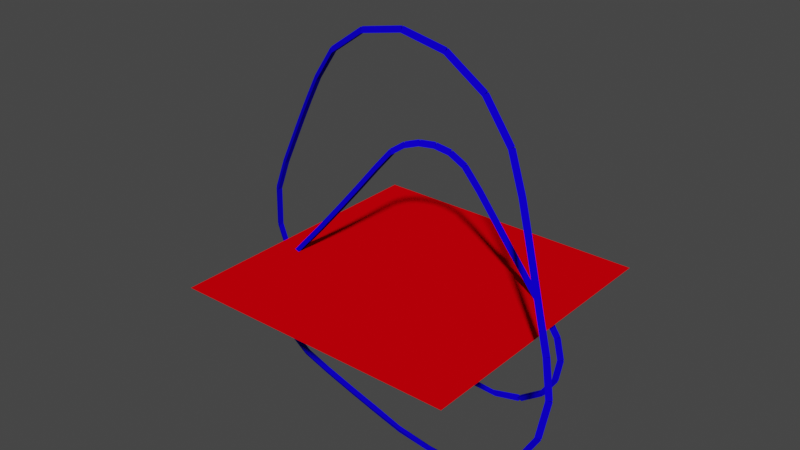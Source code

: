 # Source: procedural-mobius-2.blend  (saved by Blender 3.3.6; exported with 4.5.12 LTS)
import bpy
from mathutils import Matrix  # noqa: F401  (used for matrix-valued properties, if any)

bpy.ops.wm.read_factory_settings(use_empty=True)
scene = bpy.context.scene
scene.name = 'Scene'

# ---- collections
col_collection = bpy.data.collections.new('Collection'); scene.collection.children.link(col_collection)

# ---- materials (node trees are filled in below, after node groups)
mat_blue = bpy.data.materials.new('blue')
mat_blue.use_transparent_shadow = False
mat_blue.diffuse_color = (0.005336, 0.0, 0.8, 1.0)
mat_red = bpy.data.materials.new('red')
mat_red.use_transparent_shadow = False
mat_red.diffuse_color = (0.8, 0.0, 0.003189, 1.0)

# ---- material node trees

# ---- world
world_world = bpy.data.worlds.new('World'); scene.world = world_world
world_world.use_nodes = True; world_world.node_tree.nodes.clear()
_N = world_world.node_tree.nodes; _L = world_world.node_tree.links
n0 = _N.new('ShaderNodeOutputWorld'); n0.name = 'World Output'; n0.location = (300, 300)
n1 = _N.new('ShaderNodeBackground'); n1.name = 'Background'; n1.location = (10, 300)
n1.inputs[0].default_value = (0.05088, 0.05088, 0.05088, 1.0)
_L.new(n1.outputs[0], n0.inputs[0])
n0.is_active_output = True
world_world.color = (0.05088, 0.05088, 0.05088)
world_world.use_sun_shadow = False
world_world.sun_shadow_jitter_overblur = 0.0

# ---- meshes
me_strip_mesh = bpy.data.meshes.new('strip_mesh')
me_strip_mesh.from_pydata([(0.2486, -0.3387, -0.1492), (0.2527, -0.3532, -0.1579), (0.2525, -0.3532, -0.1406), (0.164, -0.3618, -0.15), (0.162, -0.3779, -0.1562), (0.1738, -0.3747, -0.1438), (0.164, -0.3624, 0.1532), (0.1622, -0.3796, 0.1539), (0.1736, -0.3725, 0.1429), (0.26, -0.3686, 0.1537), (0.2589, -0.3859, 0.1547), (0.2593, -0.3781, 0.1393), (0.2572, -0.3564, -0.1492), (0.2485, -0.3442, -0.1579), (0.2481, -0.3445, -0.1406), (0.3238, -0.308, -0.1469), (0.3152, -0.2957, -0.1556), (0.3148, -0.296, -0.1383), (0.2624, -0.3871, 0.1492), (0.2578, -0.3728, 0.1406), (0.2581, -0.3727, 0.1579), (0.3563, -0.3581, 0.1469), (0.3517, -0.3439, 0.1383), (0.3521, -0.3437, 0.1556), (0.3263, -0.3053, -0.1469), (0.3139, -0.2968, -0.1556), (0.3135, -0.2976, -0.1383), (0.368, -0.2405, -0.1432), (0.3556, -0.232, -0.1518), (0.3552, -0.2327, -0.1345), (0.3596, -0.3564, 0.1469), (0.35, -0.3449, 0.1383), (0.3505, -0.3445, 0.1556), (0.4407, -0.292, 0.1432), (0.4311, -0.2805, 0.1345), (0.4316, -0.2801, 0.1518), (0.3694, -0.2371, -0.1432), (0.3548, -0.2334, -0.1518), (0.3546, -0.2346, -0.1345), (0.3842, -0.1666, -0.1379), (0.3696, -0.1629, -0.1465), (0.3694, -0.1641, -0.1293), (0.4431, -0.2893, 0.1432), (0.43, -0.282, 0.1345), (0.4304, -0.2813, 0.1518), (0.4981, -0.1958, 0.1379), (0.4849, -0.1885, 0.1293), (0.4854, -0.1878, 0.1466), (0.3843, -0.163, -0.1379), (0.3693, -0.1645, -0.1465), (0.3696, -0.1662, -0.1293), (0.3738, -0.09657, -0.1313), (0.3589, -0.09806, -0.1399), (0.3591, -0.09974, -0.1226), (0.4993, -0.1923, 0.1379), (0.4844, -0.1904, 0.1293), (0.4846, -0.1894, 0.1466), (0.5178, -0.08064, 0.1313), (0.5029, -0.07869, 0.1226), (0.5031, -0.07769, 0.1399), (0.3727, -0.09332, -0.1313), (0.3591, -0.09969, -0.1399), (0.36, -0.1014, -0.1226), (0.3379, -0.02986, -0.1232), (0.3243, -0.03623, -0.1319), (0.3252, -0.0379, -0.1146), (0.5177, -0.07721, 0.1313), (0.5031, -0.08053, 0.1226), (0.5029, -0.07928, 0.1399), (0.4983, 0.02939, 0.1232), (0.4836, 0.02606, 0.1146), (0.4834, 0.02732, 0.1319), (0.3375, -0.02918, -0.1232), (0.3245, -0.03662, -0.1319), (0.3255, -0.0382, -0.1146), (0.2908, 0.04197, -0.1139), (0.2778, 0.03453, -0.1225), (0.2788, 0.03296, -0.1053), (0.498, 0.03063, 0.1232), (0.4839, 0.02528, 0.1146), (0.4834, 0.02687, 0.1319), (0.4689, 0.122, 0.1139), (0.4548, 0.1166, 0.1053), (0.4543, 0.1182, 0.1225), (0.2909, 0.04179, -0.1139), (0.2777, 0.03468, -0.1225), (0.2788, 0.03299, -0.1053), (0.243, 0.1184, -0.1034), (0.2298, 0.1113, -0.112), (0.2308, 0.1096, -0.09484), (0.4688, 0.122, 0.1139), (0.4549, 0.1165, 0.1053), (0.4543, 0.1184, 0.1225), (0.441, 0.208, 0.1034), (0.427, 0.2024, 0.09484), (0.4264, 0.2043, 0.112), (0.2431, 0.1183, -0.1034), (0.2297, 0.1114, -0.112), (0.2309, 0.1095, -0.09485), (0.1962, 0.1953, -0.09188), (0.1828, 0.1885, -0.1005), (0.184, 0.1866, -0.08329), (0.4409, 0.2081, 0.1034), (0.4271, 0.2022, 0.09485), (0.4264, 0.2043, 0.112), (0.412, 0.2936, 0.09188), (0.3982, 0.2877, 0.08329), (0.3975, 0.2898, 0.1005), (0.1963, 0.1952, -0.09188), (0.1827, 0.1886, -0.1005), (0.184, 0.1865, -0.08331), (0.1511, 0.2716, -0.07937), (0.1375, 0.265, -0.08795), (0.1388, 0.2629, -0.0708), (0.412, 0.2937, 0.09188), (0.3983, 0.2876, 0.0833), (0.3975, 0.2898, 0.1005), (0.3814, 0.3799, 0.07937), (0.3677, 0.3738, 0.07079), (0.3669, 0.376, 0.08795), (0.151, 0.2716, -0.07937), (0.1373, 0.2653, -0.08788), (0.139, 0.2625, -0.07087), (0.1148, 0.3313, -0.06606), (0.1012, 0.3249, -0.07456), (0.1028, 0.3221, -0.05755), (0.3812, 0.3805, 0.07937), (0.3678, 0.3736, 0.07078), (0.367, 0.3755, 0.08797), (0.3381, 0.4816, 0.06606), (0.3247, 0.4747, 0.05746), (0.3239, 0.4766, 0.07465), (0.1129, 0.3336, -0.06606), (0.1011, 0.324, -0.07434), (0.1048, 0.3207, -0.05777), (0.0784, 0.364, -0.05213), (0.0666, 0.3544, -0.06042), (0.07036, 0.3511, -0.04384), (0.3366, 0.4841, 0.06606), (0.3257, 0.4737, 0.05744), (0.3245, 0.4751, 0.07467), (0.2512, 0.5857, 0.05213), (0.2403, 0.5753, 0.04352), (0.2392, 0.5767, 0.06074), (0.07538, 0.3658, -0.05213), (0.06713, 0.3529, -0.06023), (0.07285, 0.3507, -0.04403), (0.03967, 0.3796, -0.03767), (0.03143, 0.3667, -0.04577), (0.03714, 0.3645, -0.02957), (0.2485, 0.588, 0.05213), (0.2419, 0.5744, 0.04352), (0.2404, 0.5753, 0.06075), (0.126, 0.6566, 0.03767), (0.1195, 0.6431, 0.02906), (0.1179, 0.6439, 0.04629), (0.03636, 0.3802, -0.03767), (0.0327, 0.3653, -0.0457), (0.03918, 0.3651, -0.02964), (-0.0004311, 0.3812, -0.02283), (-0.004087, 0.3663, -0.03086), (0.002389, 0.3662, -0.01479), (0.1225, 0.6578, 0.03767), (0.1214, 0.6428, 0.02906), (0.1196, 0.643, 0.04628), (-0.01786, 0.6771, 0.02283), (-0.01901, 0.6621, 0.01421), (-0.0208, 0.6623, 0.03144), (-0.003457, 0.3809, -0.02283), (-0.00254, 0.3655, -0.03082), (0.003868, 0.3674, -0.01483), (-0.03823, 0.3709, -0.007751), (-0.03731, 0.3556, -0.01574), (-0.0309, 0.3574, 0.0002424), (-0.0215, 0.6769, 0.02283), (-0.0172, 0.6625, 0.01421), (-0.01898, 0.6621, 0.03144), (-0.1599, 0.6446, 0.007751), (-0.1556, 0.6302, -0.0008608), (-0.1574, 0.6298, 0.01636), (-0.04127, 0.3695, -0.007751), (-0.03514, 0.3554, -0.01582), (-0.03003, 0.3591, 0.000322), (-0.07309, 0.3469, 0.007402), (-0.06696, 0.3328, -0.0006715), (-0.06185, 0.3364, 0.01547), (-0.1633, 0.6431, 0.007751), (-0.1541, 0.6313, -0.0008583), (-0.1556, 0.6302, 0.01636), (-0.2785, 0.565, -0.007402), (-0.2693, 0.5531, -0.01601), (-0.2708, 0.552, 0.001208), (-0.07523, 0.3448, 0.007402), (-0.06458, 0.3341, -0.001017), (-0.0621, 0.3373, 0.01582), (-0.1135, 0.2951, 0.02254), (-0.1028, 0.2843, 0.01412), (-0.1003, 0.2876, 0.03096), (-0.2808, 0.5628, -0.007402), (-0.2682, 0.5545, -0.01599), (-0.2696, 0.5527, 0.001186), (-0.3522, 0.4711, -0.02254), (-0.3397, 0.4628, -0.03113), (-0.341, 0.461, -0.01395), (-0.1135, 0.295, 0.02254), (-0.1024, 0.2848, 0.01401), (-0.1007, 0.2872, 0.03107), (-0.1654, 0.2262, 0.03747), (-0.1543, 0.216, 0.02894), (-0.1525, 0.2184, 0.04601), (-0.3527, 0.4704, -0.02254), (-0.3394, 0.4634, -0.03109), (-0.3409, 0.4611, -0.01399), (-0.4037, 0.3923, -0.03747), (-0.3904, 0.3852, -0.04603), (-0.3919, 0.383, -0.02892), (-0.1653, 0.2264, 0.03747), (-0.1543, 0.2161, 0.02893), (-0.1526, 0.2182, 0.04602), (-0.2204, 0.1555, 0.05202), (-0.2094, 0.1452, 0.04347), (-0.2077, 0.1474, 0.06057), (-0.4038, 0.3921, -0.03747), (-0.3903, 0.3854, -0.04602), (-0.3918, 0.383, -0.02893), (-0.4515, 0.3161, -0.05202), (-0.438, 0.3093, -0.06057), (-0.4395, 0.3069, -0.04347), (-0.2203, 0.1557, 0.05202), (-0.2095, 0.1452, 0.04346), (-0.2078, 0.1473, 0.06058), (-0.2767, 0.08566, 0.06603), (-0.2658, 0.07521, 0.05747), (-0.2641, 0.07729, 0.07459), (-0.4516, 0.316, -0.05202), (-0.438, 0.3093, -0.06058), (-0.4394, 0.3071, -0.04346), (-0.4981, 0.2391, -0.06603), (-0.4846, 0.2324, -0.07459), (-0.4859, 0.2302, -0.05747), (-0.2765, 0.08582, 0.06603), (-0.2659, 0.07514, 0.05748), (-0.2642, 0.0772, 0.07459), (-0.3311, 0.021, 0.07936), (-0.3205, 0.01031, 0.0708), (-0.3187, 0.01237, 0.08791), (-0.4981, 0.239, -0.06603), (-0.4846, 0.2324, -0.07461), (-0.4858, 0.2303, -0.05745), (-0.5464, 0.1569, -0.07936), (-0.5329, 0.1503, -0.08793), (-0.5341, 0.1483, -0.07078), (-0.3312, 0.02089, 0.07936), (-0.3206, 0.01013, 0.07085), (-0.3185, 0.01265, 0.08786), (-0.3724, -0.02945, 0.09183), (-0.3618, -0.04022, 0.08332), (-0.3597, -0.0377, 0.1003), (-0.5469, 0.1561, -0.07936), (-0.5329, 0.1505, -0.08797), (-0.5337, 0.1489, -0.07075), (-0.5957, 0.05206, -0.09183), (-0.5817, 0.04653, -0.1004), (-0.5825, 0.04484, -0.08322), (-0.3739, -0.032, 0.09183), (-0.3607, -0.03945, 0.08338), (-0.3593, -0.03592, 0.1003), (-0.3932, -0.07916, 0.1033), (-0.38, -0.0866, 0.09487), (-0.3786, -0.08307, 0.1118), (-0.5966, 0.04896, -0.09183), (-0.5816, 0.048, -0.1005), (-0.5818, 0.04647, -0.0832), (-0.6113, -0.07886, -0.1033), (-0.5964, -0.07981, -0.1119), (-0.5965, -0.08135, -0.0947), (-0.3939, -0.08255, 0.1033), (-0.379, -0.08481, 0.09482), (-0.3789, -0.08148, 0.1118), (-0.3961, -0.1358, 0.1138), (-0.3811, -0.1381, 0.1053), (-0.381, -0.1348, 0.1223), (-0.6111, -0.08249, -0.1033), (-0.5967, -0.07808, -0.112), (-0.5964, -0.07946, -0.09469), (-0.5797, -0.2051, -0.1138), (-0.5653, -0.2006, -0.1224), (-0.565, -0.202, -0.1051), (-0.3955, -0.1394, 0.1138), (-0.3809, -0.1359, 0.1052), (-0.3818, -0.1333, 0.1223), (-0.3773, -0.1941, 0.123), (-0.3626, -0.1906, 0.1145), (-0.3635, -0.188, 0.1316), (-0.5781, -0.2084, -0.1138), (-0.5663, -0.1991, -0.1224), (-0.5655, -0.2002, -0.1051), (-0.5067, -0.3078, -0.123), (-0.4949, -0.2985, -0.1317), (-0.4941, -0.2996, -0.1144), (-0.3756, -0.1971, 0.123), (-0.3632, -0.1887, 0.1145), (-0.3646, -0.1869, 0.1316), (-0.3368, -0.2457, 0.1311), (-0.3244, -0.2372, 0.1225), (-0.3258, -0.2355, 0.1397), (-0.5041, -0.3103, -0.123), (-0.4963, -0.2974, -0.1317), (-0.4953, -0.2981, -0.1144), (-0.4053, -0.3753, -0.1311), (-0.3976, -0.3624, -0.1397), (-0.3966, -0.3631, -0.1224), (-0.3338, -0.2482, 0.1311), (-0.3258, -0.2355, 0.1225), (-0.3273, -0.2347, 0.1397), (-0.2724, -0.2823, 0.1378), (-0.2644, -0.2696, 0.1291), (-0.2658, -0.2688, 0.1464), (-0.4019, -0.3767, -0.1311), (-0.3993, -0.3619, -0.1397), (-0.3983, -0.3622, -0.1224), (-0.2944, -0.3994, -0.1378), (-0.2918, -0.3846, -0.1464), (-0.2907, -0.3848, -0.1291), (-0.2701, -0.2832, 0.1378), (-0.2657, -0.2689, 0.1291), (-0.2668, -0.2686, 0.1464), (-0.1891, -0.305, 0.1431), (-0.1847, -0.2907, 0.1344), (-0.1858, -0.2904, 0.1517), (-0.2918, -0.3996, -0.1378), (-0.293, -0.3847, -0.1464), (-0.2921, -0.3846, -0.1291), (-0.1943, -0.3951, -0.1431), (-0.1955, -0.3801, -0.1517), (-0.1946, -0.3801, -0.1344), (-0.189, -0.305, 0.1431), (-0.185, -0.2906, 0.1344), (-0.1857, -0.2904, 0.1517), (-0.1012, -0.3275, 0.1469), (-0.09712, -0.3131, 0.1383), (-0.09783, -0.3129, 0.1556), (-0.194, -0.395, -0.1431), (-0.1955, -0.3801, -0.1517), (-0.1948, -0.3801, -0.1344), (-0.1032, -0.3882, -0.1469), (-0.1047, -0.3732, -0.1556), (-0.104, -0.3732, -0.1383), (-0.1012, -0.3275, 0.1469), (-0.09725, -0.3131, 0.1383), (-0.09768, -0.313, 0.1556), (-0.01322, -0.3504, 0.1492), (-0.009245, -0.3359, 0.1406), (-0.009672, -0.3358, 0.1579), (-0.1032, -0.3882, -0.1469), (-0.1046, -0.3732, -0.1556), (-0.1042, -0.3732, -0.1383), (-0.01258, -0.381, -0.1492), (-0.01398, -0.366, -0.1579), (-0.01354, -0.366, -0.1406), (-0.01324, -0.3504, 0.1492), (-0.009379, -0.3359, 0.1406), (-0.009521, -0.3358, 0.1579), (0.07475, -0.3733, 0.15), (0.07264, -0.3573, 0.1439), (0.08444, -0.3604, 0.1561), (0.0748, -0.3728, -0.1468), (0.07279, -0.3556, -0.1461), (0.08425, -0.3626, -0.1571), (-0.01261, -0.3799, -0.1447), (-0.014, -0.3626, -0.1438), (-0.01349, -0.3705, -0.1592)], [], [(0, 1, 4, 3), (1, 2, 5, 4), (2, 0, 3, 5), (6, 7, 10, 9), (7, 8, 11, 10), (8, 6, 9, 11), (12, 13, 16, 15), (13, 14, 17, 16), (14, 12, 15, 17), (18, 19, 22, 21), (19, 20, 23, 22), (20, 18, 21, 23), (24, 25, 28, 27), (25, 26, 29, 28), (26, 24, 27, 29), (30, 31, 34, 33), (31, 32, 35, 34), (32, 30, 33, 35), (36, 37, 40, 39), (37, 38, 41, 40), (38, 36, 39, 41), (42, 43, 46, 45), (43, 44, 47, 46), (44, 42, 45, 47), (48, 49, 52, 51), (49, 50, 53, 52), (50, 48, 51, 53), (54, 55, 58, 57), (55, 56, 59, 58), (56, 54, 57, 59), (60, 61, 64, 63), (61, 62, 65, 64), (62, 60, 63, 65), (66, 67, 70, 69), (67, 68, 71, 70), (68, 66, 69, 71), (72, 73, 76, 75), (73, 74, 77, 76), (74, 72, 75, 77), (78, 79, 82, 81), (79, 80, 83, 82), (80, 78, 81, 83), (84, 85, 88, 87), (85, 86, 89, 88), (86, 84, 87, 89), (90, 91, 94, 93), (91, 92, 95, 94), (92, 90, 93, 95), (96, 97, 100, 99), (97, 98, 101, 100), (98, 96, 99, 101), (102, 103, 106, 105), (103, 104, 107, 106), (104, 102, 105, 107), (108, 109, 112, 111), (109, 110, 113, 112), (110, 108, 111, 113), (114, 115, 118, 117), (115, 116, 119, 118), (116, 114, 117, 119), (120, 121, 124, 123), (121, 122, 125, 124), (122, 120, 123, 125), (126, 127, 130, 129), (127, 128, 131, 130), (128, 126, 129, 131), (132, 133, 136, 135), (133, 134, 137, 136), (134, 132, 135, 137), (138, 139, 142, 141), (139, 140, 143, 142), (140, 138, 141, 143), (144, 145, 148, 147), (145, 146, 149, 148), (146, 144, 147, 149), (150, 151, 154, 153), (151, 152, 155, 154), (152, 150, 153, 155), (156, 157, 160, 159), (157, 158, 161, 160), (158, 156, 159, 161), (162, 163, 166, 165), (163, 164, 167, 166), (164, 162, 165, 167), (168, 169, 172, 171), (169, 170, 173, 172), (170, 168, 171, 173), (174, 175, 178, 177), (175, 176, 179, 178), (176, 174, 177, 179), (180, 181, 184, 183), (181, 182, 185, 184), (182, 180, 183, 185), (186, 187, 190, 189), (187, 188, 191, 190), (188, 186, 189, 191), (192, 193, 196, 195), (193, 194, 197, 196), (194, 192, 195, 197), (198, 199, 202, 201), (199, 200, 203, 202), (200, 198, 201, 203), (204, 205, 208, 207), (205, 206, 209, 208), (206, 204, 207, 209), (210, 211, 214, 213), (211, 212, 215, 214), (212, 210, 213, 215), (216, 217, 220, 219), (217, 218, 221, 220), (218, 216, 219, 221), (222, 223, 226, 225), (223, 224, 227, 226), (224, 222, 225, 227), (228, 229, 232, 231), (229, 230, 233, 232), (230, 228, 231, 233), (234, 235, 238, 237), (235, 236, 239, 238), (236, 234, 237, 239), (240, 241, 244, 243), (241, 242, 245, 244), (242, 240, 243, 245), (246, 247, 250, 249), (247, 248, 251, 250), (248, 246, 249, 251), (252, 253, 256, 255), (253, 254, 257, 256), (254, 252, 255, 257), (258, 259, 262, 261), (259, 260, 263, 262), (260, 258, 261, 263), (264, 265, 268, 267), (265, 266, 269, 268), (266, 264, 267, 269), (270, 271, 274, 273), (271, 272, 275, 274), (272, 270, 273, 275), (276, 277, 280, 279), (277, 278, 281, 280), (278, 276, 279, 281), (282, 283, 286, 285), (283, 284, 287, 286), (284, 282, 285, 287), (288, 289, 292, 291), (289, 290, 293, 292), (290, 288, 291, 293), (294, 295, 298, 297), (295, 296, 299, 298), (296, 294, 297, 299), (300, 301, 304, 303), (301, 302, 305, 304), (302, 300, 303, 305), (306, 307, 310, 309), (307, 308, 311, 310), (308, 306, 309, 311), (312, 313, 316, 315), (313, 314, 317, 316), (314, 312, 315, 317), (318, 319, 322, 321), (319, 320, 323, 322), (320, 318, 321, 323), (324, 325, 328, 327), (325, 326, 329, 328), (326, 324, 327, 329), (330, 331, 334, 333), (331, 332, 335, 334), (332, 330, 333, 335), (336, 337, 340, 339), (337, 338, 341, 340), (338, 336, 339, 341), (342, 343, 346, 345), (343, 344, 347, 346), (344, 342, 345, 347), (348, 349, 352, 351), (349, 350, 353, 352), (350, 348, 351, 353), (354, 355, 358, 357), (355, 356, 359, 358), (356, 354, 357, 359), (360, 361, 364, 363), (361, 362, 365, 364), (362, 360, 363, 365), (366, 367, 370, 369), (367, 368, 371, 370), (368, 366, 369, 371), (4, 366, 368, 3), (3, 368, 367, 5), (5, 367, 366, 4), (7, 6, 365, 363), (6, 8, 364, 365), (8, 7, 363, 364)])
_uv = me_strip_mesh.uv_layers.new(name='UVMap')
_uv.uv.foreach_set('vector', [0.0, 0.0, 0.0, 0.0, 0.0, 0.0, 0.0, 0.0, 0.0, 0.0, 0.0, 0.0, 0.0, 0.0, 0.0, 0.0, 0.0, 0.0, 0.0, 0.0, 0.0, 0.0, 0.0, 0.0, 0.0, 0.0, 0.0, 0.0, 0.0, 0.0, 0.0, 0.0, 0.0, 0.0, 0.0, 0.0, 0.0, 0.0, 0.0, 0.0, 0.0, 0.0, 0.0, 0.0, 0.0, 0.0, 0.0, 0.0, 0.0, 0.0, 0.0, 0.0, 0.0, 0.0, 0.0, 0.0, 0.0, 0.0, 0.0, 0.0, 0.0, 0.0, 0.0, 0.0, 0.0, 0.0, 0.0, 0.0, 0.0, 0.0, 0.0, 0.0, 0.0, 0.0, 0.0, 0.0, 0.0, 0.0, 0.0, 0.0, 0.0, 0.0, 0.0, 0.0, 0.0, 0.0, 0.0, 0.0, 0.0, 0.0, 0.0, 0.0, 0.0, 0.0, 0.0, 0.0, 0.0, 0.0, 0.0, 0.0, 0.0, 0.0, 0.0, 0.0, 0.0, 0.0, 0.0, 0.0, 0.0, 0.0, 0.0, 0.0, 0.0, 0.0, 0.0, 0.0, 0.0, 0.0, 0.0, 0.0, 0.0, 0.0, 0.0, 0.0, 0.0, 0.0, 0.0, 0.0, 0.0, 0.0, 0.0, 0.0, 0.0, 0.0, 0.0, 0.0, 0.0, 0.0, 0.0, 0.0, 0.0, 0.0, 0.0, 0.0, 0.0, 0.0, 0.0, 0.0, 0.0, 0.0, 0.0, 0.0, 0.0, 0.0, 0.0, 0.0, 0.0, 0.0, 0.0, 0.0, 0.0, 0.0, 0.0, 0.0, 0.0, 0.0, 0.0, 0.0, 0.0, 0.0, 0.0, 0.0, 0.0, 0.0, 0.0, 0.0, 0.0, 0.0, 0.0, 0.0, 0.0, 0.0, 0.0, 0.0, 0.0, 0.0, 0.0, 0.0, 0.0, 0.0, 0.0, 0.0, 0.0, 0.0, 0.0, 0.0, 0.0, 0.0, 0.0, 0.0, 0.0, 0.0, 0.0, 0.0, 0.0, 0.0, 0.0, 0.0, 0.0, 0.0, 0.0, 0.0, 0.0, 0.0, 0.0, 0.0, 0.0, 0.0, 0.0, 0.0, 0.0, 0.0, 0.0, 0.0, 0.0, 0.0, 0.0, 0.0, 0.0, 0.0, 0.0, 0.0, 0.0, 0.0, 0.0, 0.0, 0.0, 0.0, 0.0, 0.0, 0.0, 0.0, 0.0, 0.0, 0.0, 0.0, 0.0, 0.0, 0.0, 0.0, 0.0, 0.0, 0.0, 0.0, 0.0, 0.0, 0.0, 0.0, 0.0, 0.0, 0.0, 0.0, 0.0, 0.0, 0.0, 0.0, 0.0, 0.0, 0.0, 0.0, 0.0, 0.0, 0.0, 0.0, 0.0, 0.0, 0.0, 0.0, 0.0, 0.0, 0.0, 0.0, 0.0, 0.0, 0.0, 0.0, 0.0, 0.0, 0.0, 0.0, 0.0, 0.0, 0.0, 0.0, 0.0, 0.0, 0.0, 0.0, 0.0, 0.0, 0.0, 0.0, 0.0, 0.0, 0.0, 0.0, 0.0, 0.0, 0.0, 0.0, 0.0, 0.0, 0.0, 0.0, 0.0, 0.0, 0.0, 0.0, 0.0, 0.0, 0.0, 0.0, 0.0, 0.0, 0.0, 0.0, 0.0, 0.0, 0.0, 0.0, 0.0, 0.0, 0.0, 0.0, 0.0, 0.0, 0.0, 0.0, 0.0, 0.0, 0.0, 0.0, 0.0, 0.0, 0.0, 0.0, 0.0, 0.0, 0.0, 0.0, 0.0, 0.0, 0.0, 0.0, 0.0, 0.0, 0.0, 0.0, 0.0, 0.0, 0.0, 0.0, 0.0, 0.0, 0.0, 0.0, 0.0, 0.0, 0.0, 0.0, 0.0, 0.0, 0.0, 0.0, 0.0, 0.0, 0.0, 0.0, 0.0, 0.0, 0.0, 0.0, 0.0, 0.0, 0.0, 0.0, 0.0, 0.0, 0.0, 0.0, 0.0, 0.0, 0.0, 0.0, 0.0, 0.0, 0.0, 0.0, 0.0, 0.0, 0.0, 0.0, 0.0, 0.0, 0.0, 0.0, 0.0, 0.0, 0.0, 0.0, 0.0, 0.0, 0.0, 0.0, 0.0, 0.0, 0.0, 0.0, 0.0, 0.0, 0.0, 0.0, 0.0, 0.0, 0.0, 0.0, 0.0, 0.0, 0.0, 0.0, 0.0, 0.0, 0.0, 0.0, 0.0, 0.0, 0.0, 0.0, 0.0, 0.0, 0.0, 0.0, 0.0, 0.0, 0.0, 0.0, 0.0, 0.0, 0.0, 0.0, 0.0, 0.0, 0.0, 0.0, 0.0, 0.0, 0.0, 0.0, 0.0, 0.0, 0.0, 0.0, 0.0, 0.0, 0.0, 0.0, 0.0, 0.0, 0.0, 0.0, 0.0, 0.0, 0.0, 0.0, 0.0, 0.0, 0.0, 0.0, 0.0, 0.0, 0.0, 0.0, 0.0, 0.0, 0.0, 0.0, 0.0, 0.0, 0.0, 0.0, 0.0, 0.0, 0.0, 0.0, 0.0, 0.0, 0.0, 0.0, 0.0, 0.0, 0.0, 0.0, 0.0, 0.0, 0.0, 0.0, 0.0, 0.0, 0.0, 0.0, 0.0, 0.0, 0.0, 0.0, 0.0, 0.0, 0.0, 0.0, 0.0, 0.0, 0.0, 0.0, 0.0, 0.0, 0.0, 0.0, 0.0, 0.0, 0.0, 0.0, 0.0, 0.0, 0.0, 0.0, 0.0, 0.0, 0.0, 0.0, 0.0, 0.0, 0.0, 0.0, 0.0, 0.0, 0.0, 0.0, 0.0, 0.0, 0.0, 0.0, 0.0, 0.0, 0.0, 0.0, 0.0, 0.0, 0.0, 0.0, 0.0, 0.0, 0.0, 0.0, 0.0, 0.0, 0.0, 0.0, 0.0, 0.0, 0.0, 0.0, 0.0, 0.0, 0.0, 0.0, 0.0, 0.0, 0.0, 0.0, 0.0, 0.0, 0.0, 0.0, 0.0, 0.0, 0.0, 0.0, 0.0, 0.0, 0.0, 0.0, 0.0, 0.0, 0.0, 0.0, 0.0, 0.0, 0.0, 0.0, 0.0, 0.0, 0.0, 0.0, 0.0, 0.0, 0.0, 0.0, 0.0, 0.0, 0.0, 0.0, 0.0, 0.0, 0.0, 0.0, 0.0, 0.0, 0.0, 0.0, 0.0, 0.0, 0.0, 0.0, 0.0, 0.0, 0.0, 0.0, 0.0, 0.0, 0.0, 0.0, 0.0, 0.0, 0.0, 0.0, 0.0, 0.0, 0.0, 0.0, 0.0, 0.0, 0.0, 0.0, 0.0, 0.0, 0.0, 0.0, 0.0, 0.0, 0.0, 0.0, 0.0, 0.0, 0.0, 0.0, 0.0, 0.0, 0.0, 0.0, 0.0, 0.0, 0.0, 0.0, 0.0, 0.0, 0.0, 0.0, 0.0, 0.0, 0.0, 0.0, 0.0, 0.0, 0.0, 0.0, 0.0, 0.0, 0.0, 0.0, 0.0, 0.0, 0.0, 0.0, 0.0, 0.0, 0.0, 0.0, 0.0, 0.0, 0.0, 0.0, 0.0, 0.0, 0.0, 0.0, 0.0, 0.0, 0.0, 0.0, 0.0, 0.0, 0.0, 0.0, 0.0, 0.0, 0.0, 0.0, 0.0, 0.0, 0.0, 0.0, 0.0, 0.0, 0.0, 0.0, 0.0, 0.0, 0.0, 0.0, 0.0, 0.0, 0.0, 0.0, 0.0, 0.0, 0.0, 0.0, 0.0, 0.0, 0.0, 0.0, 0.0, 0.0, 0.0, 0.0, 0.0, 0.0, 0.0, 0.0, 0.0, 0.0, 0.0, 0.0, 0.0, 0.0, 0.0, 0.0, 0.0, 0.0, 0.0, 0.0, 0.0, 0.0, 0.0, 0.0, 0.0, 0.0, 0.0, 0.0, 0.0, 0.0, 0.0, 0.0, 0.0, 0.0, 0.0, 0.0, 0.0, 0.0, 0.0, 0.0, 0.0, 0.0, 0.0, 0.0, 0.0, 0.0, 0.0, 0.0, 0.0, 0.0, 0.0, 0.0, 0.0, 0.0, 0.0, 0.0, 0.0, 0.0, 0.0, 0.0, 0.0, 0.0, 0.0, 0.0, 0.0, 0.0, 0.0, 0.0, 0.0, 0.0, 0.0, 0.0, 0.0, 0.0, 0.0, 0.0, 0.0, 0.0, 0.0, 0.0, 0.0, 0.0, 0.0, 0.0, 0.0, 0.0, 0.0, 0.0, 0.0, 0.0, 0.0, 0.0, 0.0, 0.0, 0.0, 0.0, 0.0, 0.0, 0.0, 0.0, 0.0, 0.0, 0.0, 0.0, 0.0, 0.0, 0.0, 0.0, 0.0, 0.0, 0.0, 0.0, 0.0, 0.0, 0.0, 0.0, 0.0, 0.0, 0.0, 0.0, 0.0, 0.0, 0.0, 0.0, 0.0, 0.0, 0.0, 0.0, 0.0, 0.0, 0.0, 0.0, 0.0, 0.0, 0.0, 0.0, 0.0, 0.0, 0.0, 0.0, 0.0, 0.0, 0.0, 0.0, 0.0, 0.0, 0.0, 0.0, 0.0, 0.0, 0.0, 0.0, 0.0, 0.0, 0.0, 0.0, 0.0, 0.0, 0.0, 0.0, 0.0, 0.0, 0.0, 0.0, 0.0, 0.0, 0.0, 0.0, 0.0, 0.0, 0.0, 0.0, 0.0, 0.0, 0.0, 0.0, 0.0, 0.0, 0.0, 0.0, 0.0, 0.0, 0.0, 0.0, 0.0, 0.0, 0.0, 0.0, 0.0, 0.0, 0.0, 0.0, 0.0, 0.0, 0.0, 0.0, 0.0, 0.0, 0.0, 0.0, 0.0, 0.0, 0.0, 0.0, 0.0, 0.0, 0.0, 0.0, 0.0, 0.0, 0.0, 0.0, 0.0, 0.0, 0.0, 0.0, 0.0, 0.0, 0.0, 0.0, 0.0, 0.0, 0.0, 0.0, 0.0, 0.0, 0.0, 0.0, 0.0, 0.0, 0.0, 0.0, 0.0, 0.0, 0.0, 0.0, 0.0, 0.0, 0.0, 0.0, 0.0, 0.0, 0.0, 0.0, 0.0, 0.0, 0.0, 0.0, 0.0, 0.0, 0.0, 0.0, 0.0, 0.0, 0.0, 0.0, 0.0, 0.0, 0.0, 0.0, 0.0, 0.0, 0.0, 0.0, 0.0, 0.0, 0.0, 0.0, 0.0, 0.0, 0.0, 0.0, 0.0, 0.0, 0.0, 0.0, 0.0, 0.0, 0.0, 0.0, 0.0, 0.0, 0.0, 0.0, 0.0, 0.0, 0.0, 0.0, 0.0, 0.0, 0.0, 0.0, 0.0, 0.0, 0.0, 0.0, 0.0, 0.0, 0.0, 0.0, 0.0, 0.0, 0.0, 0.0, 0.0, 0.0, 0.0, 0.0, 0.0, 0.0, 0.0, 0.0, 0.0, 0.0, 0.0, 0.0, 0.0, 0.0, 0.0, 0.0, 0.0, 0.0, 0.0, 0.0, 0.0, 0.0, 0.0, 0.0, 0.0, 0.0, 0.0, 0.0, 0.0, 0.0, 0.0, 0.0, 0.0, 0.0, 0.0, 0.0, 0.0, 0.0, 0.0, 0.0, 0.0, 0.0, 0.0, 0.0, 0.0, 0.0, 0.0, 0.0, 0.0, 0.0, 0.0, 0.0, 0.0, 0.0, 0.0, 0.0, 0.0, 0.0, 0.0, 0.0, 0.0, 0.0, 0.0, 0.0, 0.0, 0.0, 0.0, 0.0, 0.0, 0.0, 0.0, 0.0, 0.0, 0.0, 0.0, 0.0, 0.0, 0.0, 0.0, 0.0, 0.0, 0.0, 0.0, 0.0, 0.0, 0.0, 0.0, 0.0, 0.0, 0.0, 0.0, 0.0, 0.0, 0.0, 0.0, 0.0, 0.0, 0.0, 0.0, 0.0, 0.0, 0.0, 0.0, 0.0, 0.0, 0.0, 0.0, 0.0, 0.0, 0.0, 0.0, 0.0, 0.0, 0.0, 0.0, 0.0, 0.0, 0.0, 0.0, 0.0, 0.0, 0.0, 0.0, 0.0, 0.0, 0.0, 0.0, 0.0, 0.0, 0.0, 0.0, 0.0, 0.0, 0.0, 0.0, 0.0, 0.0, 0.0, 0.0, 0.0, 0.0, 0.0, 0.0, 0.0, 0.0, 0.0, 0.0, 0.0, 0.0, 0.0, 0.0, 0.0, 0.0, 0.0, 0.0, 0.0, 0.0, 0.0, 0.0, 0.0, 0.0, 0.0, 0.0, 0.0, 0.0, 0.0, 0.0, 0.0, 0.0, 0.0, 0.0, 0.0, 0.0, 0.0, 0.0, 0.0, 0.0, 0.0, 0.0, 0.0, 0.0, 0.0, 0.0, 0.0, 0.0, 0.0, 0.0, 0.0, 0.0, 0.0, 0.0, 0.0, 0.0, 0.0, 0.0, 0.0, 0.0, 0.0, 0.0, 0.0, 0.0, 0.0, 0.0, 0.0, 0.0, 0.0, 0.0, 0.0, 0.0, 0.0, 0.0, 0.0, 0.0, 0.0, 0.0, 0.0, 0.0, 0.0, 0.0, 0.0, 0.0, 0.0, 0.0, 0.0, 0.0, 0.0, 0.0, 0.0, 0.0, 0.0, 0.0, 0.0, 0.0, 0.0, 0.0, 0.0, 0.0, 0.0, 0.0, 0.0, 0.0, 0.0, 0.0, 0.0, 0.0, 0.0, 0.0, 0.0, 0.0, 0.0, 0.0, 0.0, 0.0, 0.0, 0.0, 0.0, 0.0, 0.0, 0.0, 0.0, 0.0, 0.0, 0.0, 0.0, 0.0, 0.0, 0.0, 0.0, 0.0, 0.0, 0.0, 0.0, 0.0, 0.0, 0.0, 0.0, 0.0, 0.0, 0.0, 0.0, 0.0, 0.0, 0.0, 0.0, 0.0, 0.0, 0.0, 0.0, 0.0, 0.0, 0.0, 0.0, 0.0, 0.0, 0.0, 0.0, 0.0, 0.0, 0.0, 0.0, 0.0, 0.0, 0.0, 0.0, 0.0, 0.0, 0.0, 0.0, 0.0, 0.0, 0.0, 0.0, 0.0, 0.0, 0.0, 0.0, 0.0, 0.0, 0.0, 0.0, 0.0, 0.0, 0.0, 0.0, 0.0, 0.0, 0.0, 0.0, 0.0, 0.0, 0.0, 0.0, 0.0, 0.0, 0.0, 0.0, 0.0, 0.0, 0.0, 0.0, 0.0, 0.0, 0.0, 0.0, 0.0, 0.0, 0.0, 0.0, 0.0, 0.0, 0.0, 0.0, 0.0, 0.0, 0.0, 0.0, 0.0, 0.0, 0.0, 0.0, 0.0, 0.0, 0.0, 0.0, 0.0, 0.0, 0.0, 0.0, 0.0, 0.0, 0.0, 0.0, 0.0, 0.0, 0.0, 0.0, 0.0, 0.0, 0.0, 0.0, 0.0, 0.0, 0.0, 0.0, 0.0, 0.0, 0.0, 0.0, 0.0, 0.0, 0.0, 0.0, 0.0, 0.0, 0.0, 0.0, 0.0, 0.0, 0.0, 0.0, 0.0, 0.0, 0.0, 0.0, 0.0, 0.0, 0.0, 0.0, 0.0, 0.0, 0.0, 0.0, 0.0, 0.0, 0.0, 0.0, 0.0, 0.0, 0.0, 0.0, 0.0, 0.0, 0.0, 0.0, 0.0, 0.0, 0.0, 0.0, 0.0, 0.0, 0.0, 0.0, 0.0, 0.0, 0.0, 0.0, 0.0, 0.0, 0.0, 0.0, 0.0, 0.0, 0.0, 0.0, 0.0, 0.0, 0.0, 0.0, 0.0, 0.0, 0.0, 0.0, 0.0, 0.0, 0.0, 0.0, 0.0, 0.0, 0.0, 0.0, 0.0, 0.0, 0.0, 0.0, 0.0, 0.0, 0.0, 0.0, 0.0, 0.0, 0.0, 0.0, 0.0, 0.0, 0.0, 0.0, 0.0, 0.0, 0.0, 0.0, 0.0, 0.0, 0.0, 0.0, 0.0, 0.0, 0.0, 0.0, 0.0, 0.0, 0.0, 0.0, 0.0, 0.0, 0.0, 0.0, 0.0, 0.0, 0.0, 0.0, 0.0, 0.0])
me_strip_mesh.materials.append(mat_blue)
me_strip_mesh.update()
me_plane_001 = bpy.data.meshes.new('Plane.001')
me_plane_001.from_pydata([(-0.4057, -0.4057, 0.0), (0.4057, -0.4057, 0.0), (-0.4057, 0.4057, 0.0), (0.4057, 0.4057, 0.0)], [], [(0, 1, 3, 2)])
_uv = me_plane_001.uv_layers.new(name='UVMap')
_uv.uv.foreach_set('vector', [0.0, 0.0, 1.0, 0.0, 1.0, 1.0, 0.0, 1.0])
me_plane_001.materials.append(mat_red)
me_plane_001.update()

# ---- objects
ob_strip = bpy.data.objects.new('strip', me_strip_mesh)
ob_dummy = bpy.data.objects.new('dummy', me_plane_001)

# ---- transforms, parenting, visibility, modifiers, constraints
ob_strip.location = (0.0, 0.0, 0.0)
ob_strip.rotation_euler = (1.571, -0.0, 0.0)
ob_dummy.location = (0.0, 0.0, 0.0)

# ---- collection membership
col_collection.objects.link(ob_strip)
col_collection.objects.link(ob_dummy)

# ---- scene / render settings (as saved in the file)
scene.frame_start = 1; scene.frame_end = 250; scene.frame_set(52)
scene.render.engine = 'BLENDER_EEVEE_NEXT'
scene.cycles.sampling_pattern = 'TABULATED_SOBOL'
scene.cycles.use_light_tree = False
scene.view_settings.view_transform = 'Filmic'
bpy.context.view_layer.update()

# ---- added for rendering (the .blend has no active camera and no usable light): camera, sun
cam_auto = bpy.data.cameras.new('AutoCamera')
cam_auto.lens = 50.0
cam_auto.sensor_width = 36.0
cam_auto.clip_end = 1000.0
ob_auto_camera = bpy.data.objects.new('AutoCamera', cam_auto)
scene.collection.objects.link(ob_auto_camera)
ob_auto_camera.location = (1.58033, -1.95253, 1.44042)
ob_auto_camera.rotation_euler = (1.09748, -7.21219e-08, 0.694738)
scene.camera = ob_auto_camera
light_auto_sun = bpy.data.lights.new('AutoSun', 'SUN')
light_auto_sun.energy = 3.0
light_auto_sun.angle = 0.0523599
ob_auto_sun = bpy.data.objects.new('AutoSun', light_auto_sun)
scene.collection.objects.link(ob_auto_sun)
ob_auto_sun.rotation_euler = (0.872665, 0.174533, 0.523599)
bpy.context.view_layer.update()
